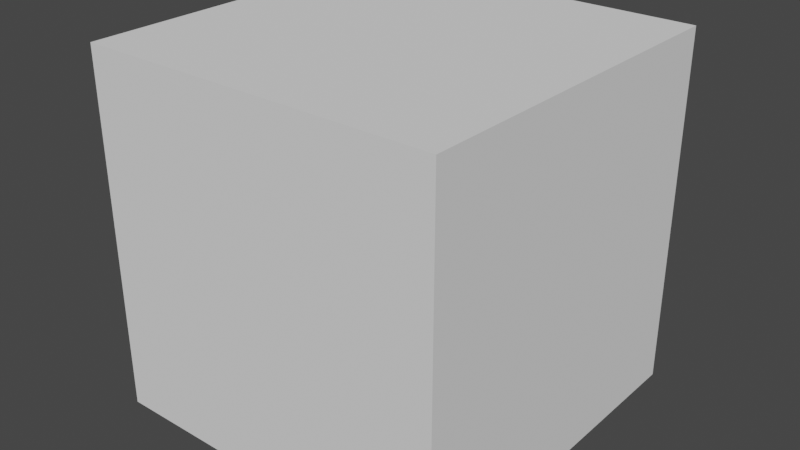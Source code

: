 # Source: ScriptTest.blend  (saved by Blender 2.90.8; exported with 4.5.12 LTS)
import bpy
from mathutils import Matrix  # noqa: F401  (used for matrix-valued properties, if any)

bpy.ops.wm.read_factory_settings(use_empty=True)
scene = bpy.context.scene
scene.name = 'Scene'

# ---- collections
col_collection = bpy.data.collections.new('Collection'); scene.collection.children.link(col_collection)

# ---- world
world_world = bpy.data.worlds.new('World'); scene.world = world_world
world_world.use_nodes = True; world_world.node_tree.nodes.clear()
_N = world_world.node_tree.nodes; _L = world_world.node_tree.links
n0 = _N.new('ShaderNodeOutputWorld'); n0.name = 'World Output'; n0.location = (300, 300)
n1 = _N.new('ShaderNodeBackground'); n1.name = 'Background'; n1.location = (10, 300)
n1.inputs[0].default_value = (0.05088, 0.05088, 0.05088, 1.0)
_L.new(n1.outputs[0], n0.inputs[0])
n0.is_active_output = True
world_world.color = (0.05088, 0.05088, 0.05088)
world_world.use_sun_shadow = False
world_world.sun_shadow_jitter_overblur = 0.0

# ---- meshes
me_testcube = bpy.data.meshes.new('TestCube')
me_testcube.from_pydata([(-1.0, -1.0, -1.0), (-1.0, -1.0, 1.0), (-1.0, 1.0, -1.0), (-1.0, 1.0, 1.0), (1.0, -1.0, -1.0), (1.0, -1.0, 1.0), (1.0, 1.0, -1.0), (1.0, 1.0, 1.0)], [], [(0, 1, 3, 2), (2, 3, 7, 6), (6, 7, 5, 4), (4, 5, 1, 0), (2, 6, 4, 0), (7, 3, 1, 5)])
_uv = me_testcube.uv_layers.new(name='UVMap')
_uv.uv.foreach_set('vector', [0.375, 0.0, 0.625, 0.0, 0.625, 0.25, 0.375, 0.25, 0.375, 0.25, 0.625, 0.25, 0.625, 0.5, 0.375, 0.5, 0.375, 0.5, 0.625, 0.5, 0.625, 0.75, 0.375, 0.75, 0.375, 0.75, 0.625, 0.75, 0.625, 1.0, 0.375, 1.0, 0.125, 0.5, 0.375, 0.5, 0.375, 0.75, 0.125, 0.75, 0.625, 0.5, 0.875, 0.5, 0.875, 0.75, 0.625, 0.75])
me_testcube.use_remesh_fix_poles = True
me_testcube.use_remesh_preserve_attributes = False
me_testcube.use_mirror_vertex_groups = False
me_testcube.update()
arm_armature = bpy.data.armatures.new('Armature')  # bones are not reproduced

# ---- objects
ob_armature1 = bpy.data.objects.new('Armature1', arm_armature)
ob_cube = bpy.data.objects.new('Cube', me_testcube)

# ---- transforms, parenting, visibility, modifiers, constraints
ob_armature1.location = (0.0, 0.0, 0.0)
ob_armature1.lineart.crease_threshold = 0.0
ob_cube.location = (-1.716, -3.554, -0.9582)
ob_cube.lineart.crease_threshold = 0.0

# ---- collection membership
col_collection.objects.link(ob_armature1)
col_collection.objects.link(ob_cube)

# ---- scene / render settings (as saved in the file)
scene.frame_start = 1; scene.frame_end = 250; scene.frame_set(1)
scene.render.engine = 'BLENDER_EEVEE_NEXT'
scene.cycles.use_denoising = False
scene.cycles.samples = 128
scene.cycles.sampling_pattern = 'TABULATED_SOBOL'
scene.cycles.use_adaptive_sampling = False
scene.cycles.use_light_tree = False
scene.view_settings.view_transform = 'Filmic'
bpy.context.view_layer.update()

# ---- added for rendering (the .blend has no active camera and no usable light): camera, sun
cam_auto = bpy.data.cameras.new('AutoCamera')
cam_auto.lens = 50.0
cam_auto.sensor_width = 36.0
cam_auto.clip_end = 1000.0
ob_auto_camera = bpy.data.objects.new('AutoCamera', cam_auto)
scene.collection.objects.link(ob_auto_camera)
ob_auto_camera.location = (1.48946, -7.40013, 1.60583)
ob_auto_camera.rotation_euler = (1.09748, -7.21219e-08, 0.694738)
scene.camera = ob_auto_camera
light_auto_sun = bpy.data.lights.new('AutoSun', 'SUN')
light_auto_sun.energy = 3.0
light_auto_sun.angle = 0.0523599
ob_auto_sun = bpy.data.objects.new('AutoSun', light_auto_sun)
scene.collection.objects.link(ob_auto_sun)
ob_auto_sun.rotation_euler = (0.872665, 0.174533, 0.523599)
bpy.context.view_layer.update()
